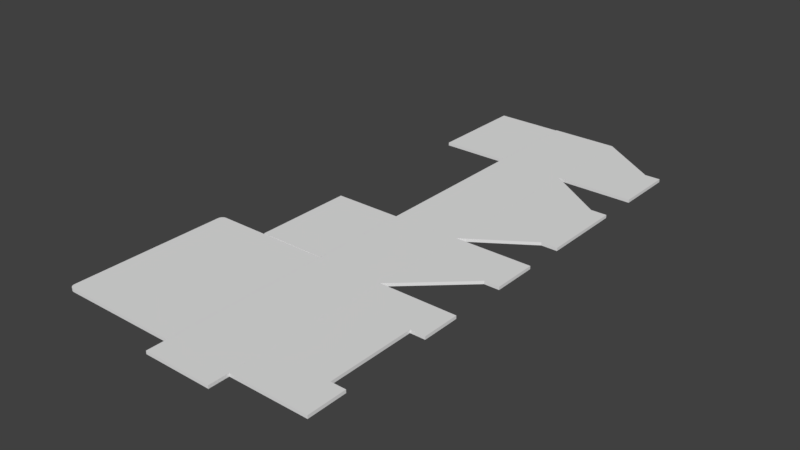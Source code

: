 # Source: 0215unfolded.blend  (saved by Blender 2.79.0; exported with 4.5.12 LTS)
import bpy
from mathutils import Matrix  # noqa: F401  (used for matrix-valued properties, if any)

bpy.ops.wm.read_factory_settings(use_empty=True)
scene = bpy.context.scene
scene.name = 'Scene'

# ---- collections
col_collection_1 = bpy.data.collections.new('Collection 1'); scene.collection.children.link(col_collection_1)

# ---- world
world_world = bpy.data.worlds.new('World'); scene.world = world_world
world_world.color = (0.05088, 0.05088, 0.05088)
world_world.use_sun_shadow = False
world_world.sun_shadow_jitter_overblur = 0.0
world_world.cycles.sampling_method = 'MANUAL'

# ---- meshes
me_cube_013 = bpy.data.meshes.new('Cube.013')
me_cube_013.from_pydata([(0.0, 0.0, 0.0), (0.0, 0.0, 0.12), (0.0, 6.4, 0.0), (0.0, 6.4, 0.12), (-0.56, 0.0, 0.0), (-0.76, 0.2, 0.0), (-0.6118, 0.006815, 0.0), (-0.66, 0.02679, 0.0), (-0.7014, 0.05858, 0.0), (-0.7332, 0.1, 0.0), (-0.7532, 0.1482, 0.0), (-0.76, 0.2, 0.12), (-0.56, 0.0, 0.12), (-0.7532, 0.1482, 0.12), (-0.7332, 0.1, 0.12), (-0.7014, 0.05858, 0.12), (-0.66, 0.02679, 0.12), (-0.6118, 0.006815, 0.12), (-0.76, 6.2, 0.0), (-0.56, 6.4, 0.0), (-0.7532, 6.252, 0.0), (-0.7332, 6.3, 0.0), (-0.7014, 6.341, 0.0), (-0.66, 6.373, 0.0), (-0.6118, 6.393, 0.0), (-0.56, 6.4, 0.12), (-0.76, 6.2, 0.12), (-0.6118, 6.393, 0.12), (-0.66, 6.373, 0.12), (-0.7014, 6.341, 0.12), (-0.7332, 6.3, 0.12), (-0.7532, 6.252, 0.12)], [], [(0, 1, 12, 4), (18, 20, 21, 22, 23, 24, 19, 2, 0, 4, 6, 7, 8, 9, 10, 5), (2, 3, 1, 0), (19, 25, 3, 2), (4, 12, 17, 6), (6, 17, 16, 7), (7, 16, 15, 8), (8, 15, 14, 9), (9, 14, 13, 10), (10, 13, 11, 5), (3, 25, 27, 28, 29, 30, 31, 26, 11, 13, 14, 15, 16, 17, 12, 1), (25, 19, 24, 27), (27, 24, 23, 28), (28, 23, 22, 29), (29, 22, 21, 30), (30, 21, 20, 31), (31, 20, 18, 26), (5, 11, 26, 18)])
me_cube_013.use_remesh_preserve_volume = False
me_cube_013.use_remesh_preserve_attributes = False
me_cube_013.use_mirror_vertex_groups = False
me_cube_013.update()
me_cube_012 = bpy.data.meshes.new('Cube.012')
me_cube_012.from_pydata([(-2.64, 0.0, 0.0), (-2.64, 0.0, 0.12), (-2.64, 0.76, 0.0), (0.0, 0.76, 0.12), (0.0, 0.0, 0.0), (0.0, 0.0, 0.12), (0.0, 0.76, 0.0), (-2.64, 0.76, 0.12), (-2.64, 0.76, 0.0), (0.0, 0.76, 0.0)], [], [(2, 8, 9, 6), (6, 9, 3, 5, 4), (7, 1, 5, 3), (4, 5, 1, 0), (2, 6, 4, 0), (2, 0, 1, 7, 8), (7, 3, 9, 8)])
me_cube_012.use_remesh_preserve_volume = False
me_cube_012.use_remesh_preserve_attributes = False
me_cube_012.use_mirror_vertex_groups = False
me_cube_012.update()
me_cube_011 = bpy.data.meshes.new('Cube.011')
me_cube_011.from_pydata([(-3.0, 0.0, 0.0), (-3.0, 0.0, 0.12), (-3.0, 3.96, 0.0), (-3.0, 3.96, 0.12), (0.0, 0.0, 0.0), (0.0, 0.0, 0.12), (-3.0, 2.314, 0.0), (-3.0, 2.314, 0.12), (0.0, 2.314, 0.0), (0.0, 2.314, 0.12), (-0.6, 0.0, 0.0), (-0.6, 0.0, 0.12), (-0.6, 2.314, 0.12), (-0.6, 2.314, 0.0)], [], [(6, 7, 3, 2), (12, 9, 8, 13), (8, 9, 5, 4), (10, 11, 1, 0), (13, 8, 4, 10), (12, 7, 1, 11), (3, 7, 12), (0, 1, 7, 6), (6, 2, 13), (9, 12, 11, 5), (6, 13, 10, 0), (4, 5, 11, 10), (2, 3, 12, 13)])
me_cube_011.use_remesh_preserve_volume = False
me_cube_011.use_remesh_preserve_attributes = False
me_cube_011.use_mirror_vertex_groups = False
me_cube_011.update()
me_cube_010 = bpy.data.meshes.new('Cube.010')
me_cube_010.from_pydata([(-3.0, 0.0, 0.0), (-3.0, 0.0, 0.12), (-3.0, 6.4, 0.0), (-3.0, 6.4, 0.12), (-3.0, 4.8, 0.0), (-3.0, 1.6, 0.0), (-3.0, 1.6, 0.12), (-3.0, 4.8, 0.12), (0.0, 1.6, 0.0), (0.0, 4.8, 0.0), (0.0, 4.8, 0.12), (0.0, 1.6, 0.12), (-0.624, 4.8, 0.12), (-0.624, 1.6, 0.12), (-0.624, 4.8, 0.0), (-0.624, 1.6, 0.0)], [], [(4, 7, 3, 2), (5, 15, 0), (3, 7, 12), (2, 3, 12, 14), (12, 7, 6, 13), (13, 15, 8, 11), (14, 9, 8, 15), (12, 10, 9, 14), (9, 10, 11, 8), (0, 1, 6, 5), (5, 6, 7, 4), (4, 14, 15, 5), (13, 6, 1), (10, 12, 13, 11), (14, 4, 2), (0, 15, 13, 1)])
me_cube_010.use_remesh_preserve_volume = False
me_cube_010.use_remesh_preserve_attributes = False
me_cube_010.use_mirror_vertex_groups = False
me_cube_010.update()
me_cube_009 = bpy.data.meshes.new('Cube.009')
me_cube_009.from_pydata([(-3.0, 0.0, 0.0), (-3.0, 0.0, 0.12), (-3.0, 3.96, 0.0), (-3.0, 3.96, 0.12), (0.0, 3.96, 0.0), (0.0, 3.96, 0.12), (-3.0, 2.218, 0.0), (-3.0, 2.218, 0.12), (0.0, 2.218, 0.0), (0.0, 2.218, 0.12), (-0.5804, 3.96, 0.0), (-0.5804, 3.96, 0.12), (-0.5804, 2.218, 0.12), (-0.5804, 2.218, 0.0)], [], [(6, 7, 3, 2), (10, 11, 5, 4), (7, 1, 12), (6, 13, 0), (11, 3, 7, 12), (10, 4, 8, 13), (4, 5, 9, 8), (0, 1, 7, 6), (2, 10, 13, 6), (5, 11, 12, 9), (0, 13, 12, 1), (12, 13, 8, 9), (2, 3, 11, 10)])
me_cube_009.use_remesh_preserve_volume = False
me_cube_009.use_remesh_preserve_attributes = False
me_cube_009.use_mirror_vertex_groups = False
me_cube_009.update()
me_cube_008 = bpy.data.meshes.new('Cube.008')
me_cube_008.from_pydata([(-2.64, 0.0, 0.0), (-2.64, 0.0, 0.12), (-2.64, 3.88, 0.0), (-2.64, 3.88, 0.12), (0.0, 0.0, 0.0), (0.0, 0.0, 0.12), (0.0, 3.88, 0.0), (0.0, 3.88, 0.12)], [], [(0, 1, 3, 2), (2, 3, 7, 6), (6, 7, 5, 4), (4, 5, 1, 0), (2, 6, 4, 0), (7, 3, 1, 5)])
me_cube_008.use_remesh_preserve_volume = False
me_cube_008.use_remesh_preserve_attributes = False
me_cube_008.use_mirror_vertex_groups = False
me_cube_008.update()
me_cube_007 = bpy.data.meshes.new('Cube.007')
me_cube_007.from_pydata([(-2.64, 0.0, 0.0), (-2.64, 0.0, 0.12), (-2.64, 3.88, 0.0), (-2.64, 3.88, 0.12), (0.0, 0.0, 0.0), (0.0, 0.0, 0.12), (0.0, 3.88, 0.0), (0.0, 3.88, 0.12)], [], [(0, 1, 3, 2), (2, 3, 7, 6), (6, 7, 5, 4), (4, 5, 1, 0), (2, 6, 4, 0), (7, 3, 1, 5)])
me_cube_007.use_remesh_preserve_volume = False
me_cube_007.use_remesh_preserve_attributes = False
me_cube_007.use_mirror_vertex_groups = False
me_cube_007.update()
me_cube_006 = bpy.data.meshes.new('Cube.006')
me_cube_006.from_pydata([(-3.0, 0.0, 0.0), (-3.0, 0.0, 0.12), (-3.0, 6.4, 0.0), (-3.0, 6.4, 0.12), (0.0, 0.0, 0.0), (0.0, 0.0, 0.12), (0.0, 6.4, 0.0), (0.0, 6.4, 0.12), (-3.0, 4.907, 0.0), (-3.0, 1.493, 0.0), (-3.0, 1.493, 0.12), (-3.0, 4.907, 0.12), (0.0, 1.493, 0.0), (0.0, 4.907, 0.0), (0.0, 4.907, 0.12), (0.0, 1.493, 0.12), (-0.5717, 6.4, 0.0), (-0.5717, 6.4, 0.12), (-0.5717, 0.0, 0.0), (-0.5717, 0.0, 0.12), (-0.5717, 4.907, 0.12), (-0.5717, 1.493, 0.12), (-0.5717, 4.907, 0.0), (-0.5717, 1.493, 0.0)], [], [(8, 11, 3, 2), (16, 17, 7, 6), (12, 15, 5, 4), (18, 19, 1, 0), (23, 12, 4, 18), (21, 10, 1, 19), (17, 3, 11, 20), (20, 11, 10, 21), (16, 6, 13, 22), (22, 13, 14, 20), (6, 7, 14, 13), (0, 1, 10, 9), (9, 10, 11, 8), (8, 22, 23, 9), (2, 16, 22, 8), (7, 17, 20, 14), (15, 21, 19, 5), (9, 23, 18, 0), (4, 5, 19, 18), (2, 3, 17, 16), (23, 22, 20, 21), (23, 21, 15, 12)])
me_cube_006.use_remesh_preserve_volume = False
me_cube_006.use_remesh_preserve_attributes = False
me_cube_006.use_mirror_vertex_groups = False
me_cube_006.update()
me_cube_005 = bpy.data.meshes.new('Cube.005')
me_cube_005.from_pydata([(-3.96, 0.0, 0.0), (-3.96, 0.0, 0.12), (-3.96, 6.4, 0.0), (-3.96, 6.4, 0.12), (0.0, 0.0, 0.0), (0.0, 0.0, 0.12), (0.0, 6.4, 0.0), (0.0, 6.4, 0.12)], [], [(0, 1, 3, 2), (2, 3, 7, 6), (6, 7, 5, 4), (4, 5, 1, 0), (2, 6, 4, 0), (7, 3, 1, 5)])
me_cube_005.use_remesh_preserve_volume = False
me_cube_005.use_remesh_preserve_attributes = False
me_cube_005.use_mirror_vertex_groups = False
me_cube_005.update()
me_cube_004 = bpy.data.meshes.new('Cube.004')
me_cube_004.from_pydata([(-2.64, 0.0, 0.0), (-2.64, 0.0, 0.12), (-2.64, 3.96, 0.0), (-2.64, 3.96, 0.12), (0.0, 0.0, 0.0), (0.0, 0.0, 0.12), (0.0, 3.96, 0.0), (0.0, 3.96, 0.12), (-2.64, 3.92, 0.0), (-2.64, 3.92, 0.12), (0.0, 3.92, 0.0), (0.0, 3.92, 0.12), (-2.64, 0.04018, 0.0), (0.0, 0.04018, 0.12), (-2.64, 0.04018, 0.12), (0.0, 0.04018, 0.0)], [], [(8, 9, 3, 2), (2, 3, 7, 6), (15, 13, 5, 4), (4, 5, 1, 0), (12, 15, 4, 0), (13, 14, 1, 5), (7, 3, 9, 11), (2, 6, 10, 8), (6, 7, 11, 10), (12, 14, 9, 8), (0, 1, 14, 12), (11, 9, 14, 13), (8, 10, 15, 12), (10, 11, 13, 15)])
me_cube_004.use_remesh_preserve_volume = False
me_cube_004.use_remesh_preserve_attributes = False
me_cube_004.use_mirror_vertex_groups = False
me_cube_004.update()
me_cube_003 = bpy.data.meshes.new('Cube.003')
me_cube_003.from_pydata([(-2.64, 0.0, 0.0), (-2.64, 0.0, 0.12), (-2.64, 6.4, 0.0), (-2.64, 6.4, 0.12), (0.0, 0.0, 0.0), (0.0, 0.0, 0.12), (0.0, 6.4, 0.0), (0.0, 6.4, 0.12)], [], [(0, 1, 3, 2), (2, 3, 7, 6), (6, 7, 5, 4), (4, 5, 1, 0), (2, 6, 4, 0), (7, 3, 1, 5)])
me_cube_003.use_remesh_preserve_volume = False
me_cube_003.use_remesh_preserve_attributes = False
me_cube_003.use_mirror_vertex_groups = False
me_cube_003.update()
me_cube_002 = bpy.data.meshes.new('Cube.002')
me_cube_002.from_pydata([(-2.64, 0.0, 0.0), (-2.64, 0.0, 0.12), (-2.64, 3.96, 0.0), (-2.64, 3.96, 0.12), (0.0, 0.0, 0.0), (0.0, 0.0, 0.12), (0.0, 3.96, 0.0), (0.0, 3.96, 0.12), (-2.64, 0.0402, 0.0), (-2.64, 0.0402, 0.12), (0.0, 0.0402, 0.0), (0.0, 0.0402, 0.12), (-2.64, 3.924, 0.12), (0.0, 3.924, 0.0), (-2.64, 3.924, 0.0), (0.0, 3.924, 0.12)], [], [(14, 12, 3, 2), (2, 3, 7, 6), (10, 11, 5, 4), (4, 5, 1, 0), (8, 10, 4, 0), (11, 9, 1, 5), (15, 12, 9, 11), (14, 13, 10, 8), (13, 15, 11, 10), (0, 1, 9, 8), (6, 7, 15, 13), (2, 6, 13, 14), (7, 3, 12, 15), (8, 9, 12, 14)])
me_cube_002.use_remesh_preserve_volume = False
me_cube_002.use_remesh_preserve_attributes = False
me_cube_002.use_mirror_vertex_groups = False
me_cube_002.update()
me_cube_001 = bpy.data.meshes.new('Cube.001')
me_cube_001.from_pydata([(-2.64, 0.0, 0.0), (-2.64, 0.0, 0.12), (-2.64, 6.4, 0.0), (-2.64, 6.4, 0.12), (0.0, 0.0, 0.0), (0.0, 0.0, 0.12), (0.0, 6.4, 0.0), (0.0, 6.4, 0.12), (-2.64, 0.0, 0.0), (0.0, 0.0, 0.0)], [], [(2, 3, 7, 6), (2, 6, 4, 0), (5, 1, 8, 9), (4, 9, 8, 0), (0, 8, 1, 3, 2), (7, 5, 9, 4, 6), (7, 3, 1, 5)])
me_cube_001.use_remesh_preserve_volume = False
me_cube_001.use_remesh_preserve_attributes = False
me_cube_001.use_mirror_vertex_groups = False
me_cube_001.update()

# ---- objects
ob_lip = bpy.data.objects.new('Lip', me_cube_013)
ob_glue_lip = bpy.data.objects.new('Glue Lip', me_cube_012)
ob_bottom_left = bpy.data.objects.new('Bottom Left', me_cube_011)
ob_bottom_front = bpy.data.objects.new('Bottom Front', me_cube_010)
ob_bottom_right = bpy.data.objects.new('Bottom Right', me_cube_009)
ob_left_fold = bpy.data.objects.new('Left Fold', me_cube_008)
ob_right_fold = bpy.data.objects.new('Right Fold', me_cube_007)
ob_bottom_back = bpy.data.objects.new('Bottom Back', me_cube_006)
ob_top = bpy.data.objects.new('Top', me_cube_005)
ob_left = bpy.data.objects.new('Left', me_cube_004)
ob_front = bpy.data.objects.new('Front', me_cube_003)
ob_right = bpy.data.objects.new('Right', me_cube_002)
ob_back = bpy.data.objects.new('Back', me_cube_001)

# ---- transforms, parenting, visibility, modifiers, constraints
ob_lip.location = (-5.863, -8.643, 0.0)
ob_lip.lineart.crease_threshold = 0.0
ob_glue_lip.location = (0.7366, -9.403, 0.0)
ob_glue_lip.lineart.crease_threshold = 0.0
ob_bottom_left.location = (3.737, 8.117, 0.0)
ob_bottom_left.lineart.crease_threshold = 0.0
ob_bottom_front.location = (3.737, 1.717, 0.0)
ob_bottom_front.lineart.crease_threshold = 0.0
ob_bottom_right.location = (3.737, -2.243, 0.0)
ob_bottom_right.lineart.crease_threshold = 0.0
ob_left_fold.location = (-1.903, 8.157, 0.0)
ob_left_fold.lineart.crease_threshold = 0.0
ob_right_fold.location = (-1.903, -2.203, 0.0)
ob_right_fold.lineart.crease_threshold = 0.0
ob_bottom_back.location = (3.737, -8.643, 0.0)
ob_bottom_back.lineart.crease_threshold = 0.0
ob_top.location = (-1.903, -8.643, 0.0)
ob_top.lineart.crease_threshold = 0.0
ob_left.location = (0.7366, 8.117, 0.0)
ob_left.color = (1.0, 0.1907, 0.2639, 1.0)
ob_left.lineart.crease_threshold = 0.0
ob_front.location = (0.7366, 1.717, 0.0)
ob_front.lineart.crease_threshold = 0.0
ob_right.location = (0.7366, -2.243, 0.0)
ob_right.lineart.crease_threshold = 0.0
ob_back.location = (0.7366, -8.643, 0.0)
ob_back.lineart.crease_threshold = 0.0

# ---- collection membership
col_collection_1.objects.link(ob_lip)
col_collection_1.objects.link(ob_glue_lip)
col_collection_1.objects.link(ob_bottom_left)
col_collection_1.objects.link(ob_bottom_front)
col_collection_1.objects.link(ob_bottom_right)
col_collection_1.objects.link(ob_left_fold)
col_collection_1.objects.link(ob_right_fold)
col_collection_1.objects.link(ob_bottom_back)
col_collection_1.objects.link(ob_top)
col_collection_1.objects.link(ob_left)
col_collection_1.objects.link(ob_front)
col_collection_1.objects.link(ob_right)
col_collection_1.objects.link(ob_back)

# ---- scene / render settings (as saved in the file)
scene.frame_start = 1; scene.frame_end = 250; scene.frame_set(1)
scene.render.engine = 'BLENDER_EEVEE_NEXT'
scene.render.resolution_percentage = 50
scene.render.dither_intensity = 0.0
scene.cycles.use_denoising = False
scene.cycles.samples = 128
scene.cycles.sampling_pattern = 'TABULATED_SOBOL'
scene.cycles.use_adaptive_sampling = False
scene.cycles.use_light_tree = False
scene.cycles.blur_glossy = 0.0
scene.cycles.sample_clamp_indirect = 0.0
scene.view_settings.view_transform = 'Standard'
bpy.context.view_layer.update()

# ---- added for rendering (the .blend has no active camera and no usable light): camera, sun
cam_auto = bpy.data.cameras.new('AutoCamera')
cam_auto.lens = 50.0
cam_auto.sensor_width = 36.0
cam_auto.clip_end = 1000.0
ob_auto_camera = bpy.data.objects.new('AutoCamera', cam_auto)
scene.collection.objects.link(ob_auto_camera)
ob_auto_camera.location = (20.6215, -25.1414, 17.7119)
ob_auto_camera.rotation_euler = (1.09748, -7.21219e-08, 0.694738)
scene.camera = ob_auto_camera
light_auto_sun = bpy.data.lights.new('AutoSun', 'SUN')
light_auto_sun.energy = 3.0
light_auto_sun.angle = 0.0523599
ob_auto_sun = bpy.data.objects.new('AutoSun', light_auto_sun)
scene.collection.objects.link(ob_auto_sun)
ob_auto_sun.rotation_euler = (0.872665, 0.174533, 0.523599)
bpy.context.view_layer.update()
